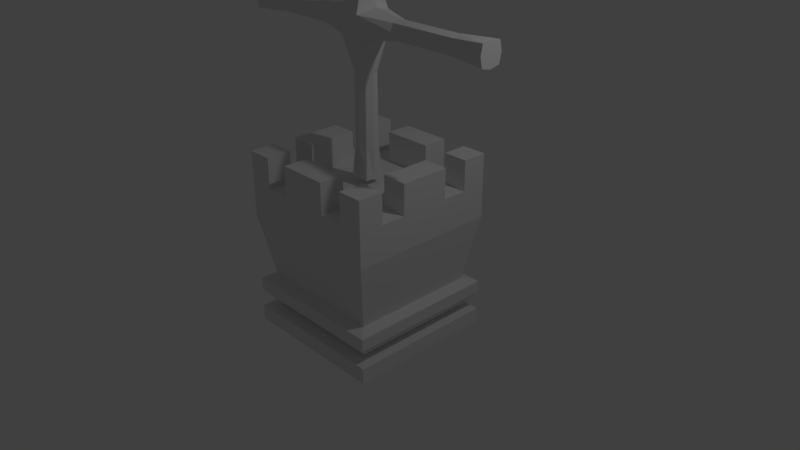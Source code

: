 # Source: papalTroop.blend  (saved by Blender 2.78.0; exported with 4.5.12 LTS)
import bpy
from mathutils import Matrix  # noqa: F401  (used for matrix-valued properties, if any)

bpy.ops.wm.read_factory_settings(use_empty=True)
scene = bpy.context.scene
scene.name = 'Scene'

# ---- collections
col_collection_1 = bpy.data.collections.new('Collection 1'); scene.collection.children.link(col_collection_1)
col_collection_2 = bpy.data.collections.new('Collection 2'); scene.collection.children.link(col_collection_2)

# ---- materials (node trees are filled in below, after node groups)
mat_material = bpy.data.materials.new('Material')
mat_material.alpha_threshold = 0.0
mat_material.use_transparent_shadow = False
mat_material.roughness = 0.5
mat_material.line_color = (0.0, 0.0, 0.0, 1.0)

# ---- material node trees

# ---- world
world_world = bpy.data.worlds.new('World'); scene.world = world_world
world_world.color = (0.05088, 0.05088, 0.05088)
world_world.use_sun_shadow = False
world_world.sun_shadow_jitter_overblur = 0.0
world_world.cycles.sampling_method = 'MANUAL'

# ---- cameras
cam_camera = bpy.data.cameras.new('Camera')
cam_camera.clip_end = 100.0
cam_camera.lens = 35.0
cam_camera.sensor_width = 32.0
cam_camera.sensor_height = 18.0
cam_camera.ortho_scale = 7.314
cam_camera.dof.focus_distance = 0.0
cam_camera.dof.aperture_fstop = 128.0

# ---- lights
light_lamp = bpy.data.lights.new('Lamp', 'POINT')
light_lamp.transmission_factor = 0.0
light_lamp.cutoff_distance = 30.0
light_lamp.energy = 100.0
light_lamp.shadow_buffer_clip_start = 1.001
light_lamp.shadow_soft_size = 0.1
light_lamp.shadow_maximum_resolution = 0.006
light_lamp.use_absolute_resolution = True

# ---- meshes
me_cube = bpy.data.meshes.new('Cube')
me_cube.from_pydata([(2.301, -0.15, 0.15), (1.602, -0.15, 0.15), (0.9035, -0.15, 0.15), (0.9035, 0.0, 0.2046), (1.602, 0.0, 0.2046), (2.301, 0.0, 0.2046), (2.301, -0.2046, 0.0), (1.602, -0.2046, 0.0), (0.9035, -0.2046, 0.0), (0.9035, 0.0, 0.0), (1.602, 0.0, 0.0), (2.301, 0.0, 0.0), (0.0, 0.0, 0.9035), (0.0, -0.3782, 0.0), (0.0, 0.0, 1.602), (0.0, 0.0, 0.2046), (0.2046, 0.0, 0.0), (0.0, 0.0, 2.301), (0.0, -0.2046, 2.301), (0.0, -0.2046, 1.602), (0.0, -0.2046, 0.9035), (0.15, -0.15, 0.9035), (0.3, 0.0, 0.3), (0.0, -0.3782, 0.2046), (0.15, -0.15, 1.602), (0.15, -0.15, 2.301), (0.2046, 0.0, 2.301), (0.2046, 0.0, 1.602), (0.2046, 0.0, 0.9035), (0.2046, -0.2046, 3.0), (0.2046, -0.3782, 0.0), (0.0, -0.2046, 3.0), (0.2046, 0.0, 3.0), (0.2046, -0.3782, 0.2046), (0.0, 0.0, 3.0), (3.0, -0.2046, 0.2046), (3.0, -0.25, 0.0), (3.0, 0.0, 0.0), (3.0, 0.0, 0.25)], [], [(8, 9, 10, 7), (33, 30, 8, 2), (16, 22, 3, 9), (7, 10, 11, 6), (30, 16, 9, 8), (9, 3, 4, 10), (2, 8, 7, 1), (4, 1, 0, 5), (1, 7, 6, 0), (3, 2, 1, 4), (10, 4, 5, 11), (26, 17, 34, 32), (28, 12, 14, 27), (27, 14, 17, 26), (25, 26, 32, 29), (11, 5, 38, 37), (6, 11, 37, 36), (18, 25, 29, 31), (15, 23, 20, 12), (37, 38, 35, 36), (30, 33, 23, 13), (17, 18, 31, 34), (22, 15, 12, 28), (19, 24, 25, 18), (14, 19, 18, 17), (23, 33, 21, 20), (32, 34, 31, 29), (22, 33, 2, 3), (0, 6, 36, 35), (5, 0, 35, 38), (24, 27, 26, 25), (20, 21, 24, 19), (33, 22, 28, 21), (21, 28, 27, 24), (12, 20, 19, 14)])
me_cube.materials.append(mat_material)
me_cube.use_remesh_preserve_volume = False
me_cube.use_remesh_preserve_attributes = False
me_cube.use_mirror_vertex_groups = False
me_cube.update()
me_cube_001 = bpy.data.meshes.new('Cube.001')
me_cube_001.from_pydata([(1.0, -1.0, -1.0), (1.0, -1.0, 1.0), (1.0, 0.0, -1.0), (1.0, 0.0, 1.0), (1.0, -1.0, -0.792), (0.0, -1.0, -1.0), (0.0, -1.0, 1.0), (0.0, 0.0, 1.0), (0.0, 0.0, -1.0), (0.0, -1.0, -0.792), (1.0, 0.0, -0.792), (1.0, -1.0, 0.552), (1.0, -1.0, -0.5417), (0.8151, -0.8151, -0.7687), (0.0, -1.0, 0.552), (0.0, -1.0, -0.5417), (0.0, -0.8151, -0.7687), (1.0, 0.0, 0.552), (1.0, 0.0, -0.5417), (0.8151, 0.0, -0.7687), (0.8434, -0.8434, -0.3366), (1.0, -1.0, -0.3797), (0.0, -0.8434, -0.3366), (0.0, -1.0, -0.3797), (0.8434, 0.0, -0.3366), (1.0, 0.0, -0.3797), (1.0, -0.3333, 1.0), (1.0, -0.6667, 1.0), (0.6667, -1.0, 1.0), (0.3333, -1.0, 1.0), (0.0, -0.3333, 1.0), (0.0, -0.6667, 1.0), (0.3333, 0.0, 1.0), (0.6667, 0.0, 1.0), (0.6667, -0.3333, 1.0), (0.6667, -0.6667, 1.0), (0.3333, -0.3333, 1.0), (0.3333, -0.6667, 1.0), (1.0, -0.6667, 1.403), (1.0, -1.0, 1.403), (0.3333, -1.0, 1.403), (0.0, -1.0, 1.403), (0.0, -0.6667, 1.403), (0.6667, 0.0, 1.403), (1.0, 0.0, 1.403), (1.0, -0.3333, 1.403), (0.6667, -1.0, 1.403), (0.6667, -0.6667, 1.403), (0.6667, -0.3333, 1.403), (0.3333, -0.6667, 1.403)], [], [(17, 3, 26, 27, 1, 11), (8, 2, 0, 5), (33, 34, 48, 43), (0, 4, 9, 5), (11, 1, 28, 29, 6, 14), (2, 10, 4, 0), (4, 13, 16, 9), (13, 12, 15, 16), (20, 11, 14, 22), (10, 19, 13, 4), (19, 18, 12, 13), (24, 17, 11, 20), (18, 25, 21, 12), (25, 24, 20, 21), (12, 21, 23, 15), (21, 20, 22, 23), (28, 1, 39, 46), (35, 37, 29, 28), (37, 31, 42, 49), (26, 34, 35, 27), (33, 32, 36, 34), (34, 36, 37, 35), (32, 7, 30, 36), (36, 30, 31, 37), (49, 42, 41, 40), (38, 47, 46, 39), (44, 43, 48, 45), (31, 6, 41, 42), (1, 27, 38, 39), (26, 3, 44, 45), (3, 33, 43, 44), (34, 26, 45, 48), (29, 37, 49, 40), (35, 28, 46, 47), (27, 35, 47, 38), (6, 29, 40, 41)])
me_cube_001.use_remesh_preserve_volume = False
me_cube_001.use_remesh_preserve_attributes = False
me_cube_001.use_mirror_vertex_groups = False
me_cube_001.update()

# ---- objects
ob_cube = bpy.data.objects.new('Cube', me_cube)
ob_lamp = bpy.data.objects.new('Lamp', light_lamp)
ob_camera = bpy.data.objects.new('Camera', cam_camera)
ob_cube_001 = bpy.data.objects.new('Cube.001', me_cube_001)

# ---- transforms, parenting, visibility, modifiers, constraints
ob_cube.location = (0.0, 0.0, 2.994)
ob_cube.scale = (0.6321, 0.6321, 0.6321)
ob_cube.lock_rotations_4d = False
ob_cube.empty_display_type = 'ARROWS'
ob_cube.lineart.crease_threshold = 0.0
_m = ob_cube.modifiers.new('Mirror', 'MIRROR')
_m.use_axis = (True, True, True)
ob_lamp.location = (4.076, 1.005, 5.904)
ob_lamp.rotation_euler = (0.6503, 0.05522, 1.866)
ob_lamp.lock_rotations_4d = False
ob_lamp.empty_display_type = 'ARROWS'
ob_lamp.color = (0.0, 0.0, 0.0, 0.0)
ob_lamp.lineart.crease_threshold = 0.0
ob_camera.location = (7.481, -6.508, 5.344)
ob_camera.rotation_euler = (1.109, 0.0, 0.8149)
ob_camera.lock_rotations_4d = False
ob_camera.empty_display_type = 'ARROWS'
ob_camera.color = (0.0, 0.0, 0.0, 0.0)
ob_camera.display_type = 'WIRE'
ob_camera.lineart.crease_threshold = 0.0
ob_cube_001.location = (0.0, 0.0, 0.0)
ob_cube_001.lineart.crease_threshold = 0.0
_m = ob_cube_001.modifiers.new('Mirror', 'MIRROR')
_m.use_axis = (True, True, False)

# ---- collection membership
col_collection_1.objects.link(ob_cube)
col_collection_1.objects.link(ob_lamp)
col_collection_1.objects.link(ob_camera)
col_collection_2.objects.link(ob_cube_001)

# ---- scene / render settings (as saved in the file)
scene.camera = ob_camera
scene.frame_start = 1; scene.frame_end = 250; scene.frame_set(1)
scene.render.engine = 'BLENDER_EEVEE_NEXT'
scene.render.resolution_percentage = 50
scene.render.dither_intensity = 0.0
scene.cycles.use_denoising = False
scene.cycles.samples = 128
scene.cycles.sampling_pattern = 'TABULATED_SOBOL'
scene.cycles.light_sampling_threshold = 0.0
scene.cycles.use_adaptive_sampling = False
scene.cycles.use_light_tree = False
scene.cycles.blur_glossy = 0.0
scene.cycles.sample_clamp_indirect = 0.0
scene.view_settings.view_transform = 'Standard'
bpy.context.view_layer.update()
